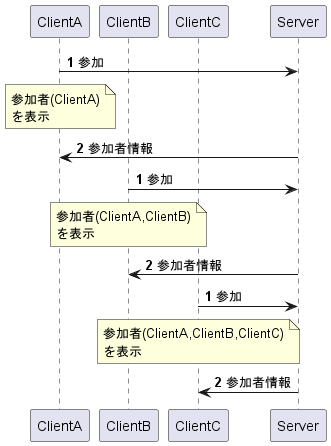

The diagram above was rendered by PlantUML. Its source (embedded in the PNG):
@startuml
'入室シーケンス図

participant ClientA
participant ClientB
participant ClientC
participant Server

autonumber
ClientA -> Server : 参加
note over ClientA
参加者(ClientA)
を表示
end note
ClientA <- Server : 参加者情報

autonumber
ClientB -> Server : 参加
note over ClientB
参加者(ClientA,ClientB)
を表示
end note

ClientB <- Server : 参加者情報
autonumber
ClientC -> Server : 参加
note over ClientC
参加者(ClientA,ClientB,ClientC)
を表示
end note
ClientC <- Server : 参加者情報

@enduml